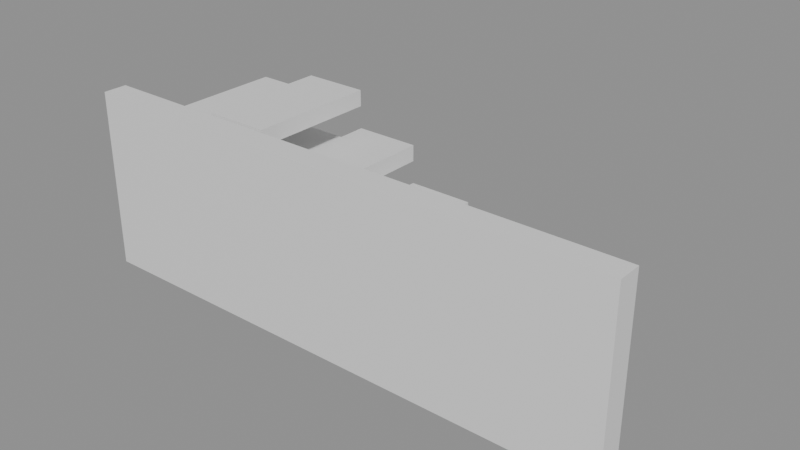 # Source: building_lego.blend  (saved by Blender 5.0.119; exported with 4.5.12 LTS)
import bpy
from mathutils import Matrix  # noqa: F401  (used for matrix-valued properties, if any)

bpy.ops.wm.read_factory_settings(use_empty=True)
scene = bpy.context.scene
scene.name = 'Scene'

# ---- collections
col_01_paredes_externas = bpy.data.collections.new('01_Paredes_Externas'); scene.collection.children.link(col_01_paredes_externas)
col_03_pisos_escadas = bpy.data.collections.new('03_Pisos_Escadas'); scene.collection.children.link(col_03_pisos_escadas)

# ---- materials (node trees are filled in below, after node groups)
mat_mat_parede_externa = bpy.data.materials.new('Mat_Parede_Externa')
mat_mat_pisos = bpy.data.materials.new('Mat_Pisos')

# ---- material node trees
mat_mat_parede_externa.use_nodes = True; mat_mat_parede_externa.node_tree.nodes.clear()
_N = mat_mat_parede_externa.node_tree.nodes; _L = mat_mat_parede_externa.node_tree.links
n0 = _N.new('ShaderNodeBsdfPrincipled'); n0.name = 'BSDF - Pré-fundamentado'; n0.location = (-200, 100)
n1 = _N.new('ShaderNodeOutputMaterial'); n1.name = 'Saída de material'; n1.location = (200, 100)
_L.new(n0.outputs[0], n1.inputs[0])
n1.is_active_output = True
mat_mat_pisos.use_nodes = True; mat_mat_pisos.node_tree.nodes.clear()
_N = mat_mat_pisos.node_tree.nodes; _L = mat_mat_pisos.node_tree.links
n0 = _N.new('ShaderNodeBsdfPrincipled'); n0.name = 'BSDF - Pré-fundamentado'; n0.location = (-200, 100)
n1 = _N.new('ShaderNodeOutputMaterial'); n1.name = 'Saída de material'; n1.location = (200, 100)
_L.new(n0.outputs[0], n1.inputs[0])
n1.is_active_output = True

# ---- meshes
me_bloco_dungeon_wall_4840_3343_z_22 = bpy.data.meshes.new('Bloco_dungeon_wall_4840_3343_z-22')
me_bloco_dungeon_wall_4840_3343_z_22.from_pydata([(-0.5, -0.175, -1.32), (0.5, -0.175, -1.32), (0.5, 0.175, -1.32), (-0.5, 0.175, -1.32), (-0.5, -0.175, 1.32), (0.5, -0.175, 1.32), (0.5, 0.175, 1.32), (-0.5, 0.175, 1.32)], [], [(0, 1, 2, 3), (4, 7, 6, 5), (0, 4, 5, 1), (2, 6, 7, 3), (0, 3, 7, 4), (1, 5, 6, 2)])
me_bloco_dungeon_wall_4840_3343_z_22.materials.append(mat_mat_parede_externa)
me_bloco_dungeon_wall_4840_3343_z_22.update()
me_bloco_dungeon_wall_4841_3343_z_22 = bpy.data.meshes.new('Bloco_dungeon_wall_4841_3343_z-22')
me_bloco_dungeon_wall_4841_3343_z_22.from_pydata([(-0.5, -0.175, -1.32), (0.5, -0.175, -1.32), (0.5, 0.175, -1.32), (-0.5, 0.175, -1.32), (-0.5, -0.175, 1.32), (0.5, -0.175, 1.32), (0.5, 0.175, 1.32), (-0.5, 0.175, 1.32)], [], [(0, 1, 2, 3), (4, 7, 6, 5), (0, 4, 5, 1), (2, 6, 7, 3), (0, 3, 7, 4), (1, 5, 6, 2)])
me_bloco_dungeon_wall_4841_3343_z_22.materials.append(mat_mat_parede_externa)
me_bloco_dungeon_wall_4841_3343_z_22.update()
me_bloco_dungeon_wall_4842_3343_z_22 = bpy.data.meshes.new('Bloco_dungeon_wall_4842_3343_z-22')
me_bloco_dungeon_wall_4842_3343_z_22.from_pydata([(-0.5, -0.175, -1.32), (0.5, -0.175, -1.32), (0.5, 0.175, -1.32), (-0.5, 0.175, -1.32), (-0.5, -0.175, 1.32), (0.5, -0.175, 1.32), (0.5, 0.175, 1.32), (-0.5, 0.175, 1.32)], [], [(0, 1, 2, 3), (4, 7, 6, 5), (0, 4, 5, 1), (2, 6, 7, 3), (0, 3, 7, 4), (1, 5, 6, 2)])
me_bloco_dungeon_wall_4842_3343_z_22.materials.append(mat_mat_parede_externa)
me_bloco_dungeon_wall_4842_3343_z_22.update()
me_bloco_dungeon_wall_4843_3343_z_22 = bpy.data.meshes.new('Bloco_dungeon_wall_4843_3343_z-22')
me_bloco_dungeon_wall_4843_3343_z_22.from_pydata([(-0.5, -0.175, -1.32), (0.5, -0.175, -1.32), (0.5, 0.175, -1.32), (-0.5, 0.175, -1.32), (-0.5, -0.175, 1.32), (0.5, -0.175, 1.32), (0.5, 0.175, 1.32), (-0.5, 0.175, 1.32)], [], [(0, 1, 2, 3), (4, 7, 6, 5), (0, 4, 5, 1), (2, 6, 7, 3), (0, 3, 7, 4), (1, 5, 6, 2)])
me_bloco_dungeon_wall_4843_3343_z_22.materials.append(mat_mat_parede_externa)
me_bloco_dungeon_wall_4843_3343_z_22.update()
me_bloco_dungeon_wall_4844_3343_z_22 = bpy.data.meshes.new('Bloco_dungeon_wall_4844_3343_z-22')
me_bloco_dungeon_wall_4844_3343_z_22.from_pydata([(-0.5, -0.175, -1.32), (0.5, -0.175, -1.32), (0.5, 0.175, -1.32), (-0.5, 0.175, -1.32), (-0.5, -0.175, 1.32), (0.5, -0.175, 1.32), (0.5, 0.175, 1.32), (-0.5, 0.175, 1.32)], [], [(0, 1, 2, 3), (4, 7, 6, 5), (0, 4, 5, 1), (2, 6, 7, 3), (0, 3, 7, 4), (1, 5, 6, 2)])
me_bloco_dungeon_wall_4844_3343_z_22.materials.append(mat_mat_parede_externa)
me_bloco_dungeon_wall_4844_3343_z_22.update()
me_bloco_dungeon_wall_4845_3343_z_22 = bpy.data.meshes.new('Bloco_dungeon_wall_4845_3343_z-22')
me_bloco_dungeon_wall_4845_3343_z_22.from_pydata([(-0.5, -0.175, -1.32), (0.5, -0.175, -1.32), (0.5, 0.175, -1.32), (-0.5, 0.175, -1.32), (-0.5, -0.175, 1.32), (0.5, -0.175, 1.32), (0.5, 0.175, 1.32), (-0.5, 0.175, 1.32)], [], [(0, 1, 2, 3), (4, 7, 6, 5), (0, 4, 5, 1), (2, 6, 7, 3), (0, 3, 7, 4), (1, 5, 6, 2)])
me_bloco_dungeon_wall_4845_3343_z_22.materials.append(mat_mat_parede_externa)
me_bloco_dungeon_wall_4845_3343_z_22.update()
me_bloco_dungeon_wall_4846_3343_z_22 = bpy.data.meshes.new('Bloco_dungeon_wall_4846_3343_z-22')
me_bloco_dungeon_wall_4846_3343_z_22.from_pydata([(-0.5, -0.175, -1.32), (0.5, -0.175, -1.32), (0.5, 0.175, -1.32), (-0.5, 0.175, -1.32), (-0.5, -0.175, 1.32), (0.5, -0.175, 1.32), (0.5, 0.175, 1.32), (-0.5, 0.175, 1.32)], [], [(0, 1, 2, 3), (4, 7, 6, 5), (0, 4, 5, 1), (2, 6, 7, 3), (0, 3, 7, 4), (1, 5, 6, 2)])
me_bloco_dungeon_wall_4846_3343_z_22.materials.append(mat_mat_parede_externa)
me_bloco_dungeon_wall_4846_3343_z_22.update()
me_bloco_dungeon_wall_4847_3343_z_22 = bpy.data.meshes.new('Bloco_dungeon_wall_4847_3343_z-22')
me_bloco_dungeon_wall_4847_3343_z_22.from_pydata([(-0.5, -0.175, -1.32), (0.5, -0.175, -1.32), (0.5, 0.175, -1.32), (-0.5, 0.175, -1.32), (-0.5, -0.175, 1.32), (0.5, -0.175, 1.32), (0.5, 0.175, 1.32), (-0.5, 0.175, 1.32)], [], [(0, 1, 2, 3), (4, 7, 6, 5), (0, 4, 5, 1), (2, 6, 7, 3), (0, 3, 7, 4), (1, 5, 6, 2)])
me_bloco_dungeon_wall_4847_3343_z_22.materials.append(mat_mat_parede_externa)
me_bloco_dungeon_wall_4847_3343_z_22.update()
me_piso_stone_4840_3344_z_5 = bpy.data.meshes.new('Piso_stone_4840_3344_z-5')
me_piso_stone_4840_3344_z_5.from_pydata([(-0.5, -0.5, -0.05), (0.5, -0.5, -0.05), (0.5, 0.5, -0.05), (-0.5, 0.5, -0.05), (-0.5, -0.5, 0.05), (0.5, -0.5, 0.05), (0.5, 0.5, 0.05), (-0.5, 0.5, 0.05)], [], [(0, 1, 2, 3), (4, 7, 6, 5), (0, 4, 5, 1), (2, 6, 7, 3), (0, 3, 7, 4), (1, 5, 6, 2)])
me_piso_stone_4840_3344_z_5.materials.append(mat_mat_pisos)
me_piso_stone_4840_3344_z_5.update()
me_piso_stone_4840_3344_z_10 = bpy.data.meshes.new('Piso_stone_4840_3344_z-10')
me_piso_stone_4840_3344_z_10.from_pydata([(-0.5, -0.5, -0.05), (0.5, -0.5, -0.05), (0.5, 0.5, -0.05), (-0.5, 0.5, -0.05), (-0.5, -0.5, 0.05), (0.5, -0.5, 0.05), (0.5, 0.5, 0.05), (-0.5, 0.5, 0.05)], [], [(0, 1, 2, 3), (4, 7, 6, 5), (0, 4, 5, 1), (2, 6, 7, 3), (0, 3, 7, 4), (1, 5, 6, 2)])
me_piso_stone_4840_3344_z_10.materials.append(mat_mat_pisos)
me_piso_stone_4840_3344_z_10.update()
me_piso_stone_4840_3344_z_15 = bpy.data.meshes.new('Piso_stone_4840_3344_z-15')
me_piso_stone_4840_3344_z_15.from_pydata([(-0.5, -0.5, -0.05), (0.5, -0.5, -0.05), (0.5, 0.5, -0.05), (-0.5, 0.5, -0.05), (-0.5, -0.5, 0.05), (0.5, -0.5, 0.05), (0.5, 0.5, 0.05), (-0.5, 0.5, 0.05)], [], [(0, 1, 2, 3), (4, 7, 6, 5), (0, 4, 5, 1), (2, 6, 7, 3), (0, 3, 7, 4), (1, 5, 6, 2)])
me_piso_stone_4840_3344_z_15.materials.append(mat_mat_pisos)
me_piso_stone_4840_3344_z_15.update()
me_piso_stone_4840_3344_z_20 = bpy.data.meshes.new('Piso_stone_4840_3344_z-20')
me_piso_stone_4840_3344_z_20.from_pydata([(-0.5, -0.5, -0.05), (0.5, -0.5, -0.05), (0.5, 0.5, -0.05), (-0.5, 0.5, -0.05), (-0.5, -0.5, 0.05), (0.5, -0.5, 0.05), (0.5, 0.5, 0.05), (-0.5, 0.5, 0.05)], [], [(0, 1, 2, 3), (4, 7, 6, 5), (0, 4, 5, 1), (2, 6, 7, 3), (0, 3, 7, 4), (1, 5, 6, 2)])
me_piso_stone_4840_3344_z_20.materials.append(mat_mat_pisos)
me_piso_stone_4840_3344_z_20.update()
me_piso_stone_4841_3344_z_10 = bpy.data.meshes.new('Piso_stone_4841_3344_z-10')
me_piso_stone_4841_3344_z_10.from_pydata([(-0.5, -0.5, -0.05), (0.5, -0.5, -0.05), (0.5, 0.5, -0.05), (-0.5, 0.5, -0.05), (-0.5, -0.5, 0.05), (0.5, -0.5, 0.05), (0.5, 0.5, 0.05), (-0.5, 0.5, 0.05)], [], [(0, 1, 2, 3), (4, 7, 6, 5), (0, 4, 5, 1), (2, 6, 7, 3), (0, 3, 7, 4), (1, 5, 6, 2)])
me_piso_stone_4841_3344_z_10.materials.append(mat_mat_pisos)
me_piso_stone_4841_3344_z_10.update()
me_piso_stone_4841_3344_z_15 = bpy.data.meshes.new('Piso_stone_4841_3344_z-15')
me_piso_stone_4841_3344_z_15.from_pydata([(-0.5, -0.5, -0.05), (0.5, -0.5, -0.05), (0.5, 0.5, -0.05), (-0.5, 0.5, -0.05), (-0.5, -0.5, 0.05), (0.5, -0.5, 0.05), (0.5, 0.5, 0.05), (-0.5, 0.5, 0.05)], [], [(0, 1, 2, 3), (4, 7, 6, 5), (0, 4, 5, 1), (2, 6, 7, 3), (0, 3, 7, 4), (1, 5, 6, 2)])
me_piso_stone_4841_3344_z_15.materials.append(mat_mat_pisos)
me_piso_stone_4841_3344_z_15.update()
me_piso_stone_4841_3344_z_20 = bpy.data.meshes.new('Piso_stone_4841_3344_z-20')
me_piso_stone_4841_3344_z_20.from_pydata([(-0.5, -0.5, -0.05), (0.5, -0.5, -0.05), (0.5, 0.5, -0.05), (-0.5, 0.5, -0.05), (-0.5, -0.5, 0.05), (0.5, -0.5, 0.05), (0.5, 0.5, 0.05), (-0.5, 0.5, 0.05)], [], [(0, 1, 2, 3), (4, 7, 6, 5), (0, 4, 5, 1), (2, 6, 7, 3), (0, 3, 7, 4), (1, 5, 6, 2)])
me_piso_stone_4841_3344_z_20.materials.append(mat_mat_pisos)
me_piso_stone_4841_3344_z_20.update()
me_piso_stone_4842_3344_z_15 = bpy.data.meshes.new('Piso_stone_4842_3344_z-15')
me_piso_stone_4842_3344_z_15.from_pydata([(-0.5, -0.5, -0.05), (0.5, -0.5, -0.05), (0.5, 0.5, -0.05), (-0.5, 0.5, -0.05), (-0.5, -0.5, 0.05), (0.5, -0.5, 0.05), (0.5, 0.5, 0.05), (-0.5, 0.5, 0.05)], [], [(0, 1, 2, 3), (4, 7, 6, 5), (0, 4, 5, 1), (2, 6, 7, 3), (0, 3, 7, 4), (1, 5, 6, 2)])
me_piso_stone_4842_3344_z_15.materials.append(mat_mat_pisos)
me_piso_stone_4842_3344_z_15.update()
me_piso_stone_4842_3344_z_20 = bpy.data.meshes.new('Piso_stone_4842_3344_z-20')
me_piso_stone_4842_3344_z_20.from_pydata([(-0.5, -0.5, -0.05), (0.5, -0.5, -0.05), (0.5, 0.5, -0.05), (-0.5, 0.5, -0.05), (-0.5, -0.5, 0.05), (0.5, -0.5, 0.05), (0.5, 0.5, 0.05), (-0.5, 0.5, 0.05)], [], [(0, 1, 2, 3), (4, 7, 6, 5), (0, 4, 5, 1), (2, 6, 7, 3), (0, 3, 7, 4), (1, 5, 6, 2)])
me_piso_stone_4842_3344_z_20.materials.append(mat_mat_pisos)
me_piso_stone_4842_3344_z_20.update()
me_piso_stone_4843_3344_z_20 = bpy.data.meshes.new('Piso_stone_4843_3344_z-20')
me_piso_stone_4843_3344_z_20.from_pydata([(-0.5, -0.5, -0.05), (0.5, -0.5, -0.05), (0.5, 0.5, -0.05), (-0.5, 0.5, -0.05), (-0.5, -0.5, 0.05), (0.5, -0.5, 0.05), (0.5, 0.5, 0.05), (-0.5, 0.5, 0.05)], [], [(0, 1, 2, 3), (4, 7, 6, 5), (0, 4, 5, 1), (2, 6, 7, 3), (0, 3, 7, 4), (1, 5, 6, 2)])
me_piso_stone_4843_3344_z_20.materials.append(mat_mat_pisos)
me_piso_stone_4843_3344_z_20.update()
me_piso_stone_4840_3345_z_5 = bpy.data.meshes.new('Piso_stone_4840_3345_z-5')
me_piso_stone_4840_3345_z_5.from_pydata([(-0.5, -0.5, -0.05), (0.5, -0.5, -0.05), (0.5, 0.5, -0.05), (-0.5, 0.5, -0.05), (-0.5, -0.5, 0.05), (0.5, -0.5, 0.05), (0.5, 0.5, 0.05), (-0.5, 0.5, 0.05)], [], [(0, 1, 2, 3), (4, 7, 6, 5), (0, 4, 5, 1), (2, 6, 7, 3), (0, 3, 7, 4), (1, 5, 6, 2)])
me_piso_stone_4840_3345_z_5.materials.append(mat_mat_pisos)
me_piso_stone_4840_3345_z_5.update()
me_piso_stone_4840_3345_z_10 = bpy.data.meshes.new('Piso_stone_4840_3345_z-10')
me_piso_stone_4840_3345_z_10.from_pydata([(-0.5, -0.5, -0.05), (0.5, -0.5, -0.05), (0.5, 0.5, -0.05), (-0.5, 0.5, -0.05), (-0.5, -0.5, 0.05), (0.5, -0.5, 0.05), (0.5, 0.5, 0.05), (-0.5, 0.5, 0.05)], [], [(0, 1, 2, 3), (4, 7, 6, 5), (0, 4, 5, 1), (2, 6, 7, 3), (0, 3, 7, 4), (1, 5, 6, 2)])
me_piso_stone_4840_3345_z_10.materials.append(mat_mat_pisos)
me_piso_stone_4840_3345_z_10.update()
me_piso_stone_4840_3345_z_15 = bpy.data.meshes.new('Piso_stone_4840_3345_z-15')
me_piso_stone_4840_3345_z_15.from_pydata([(-0.5, -0.5, -0.05), (0.5, -0.5, -0.05), (0.5, 0.5, -0.05), (-0.5, 0.5, -0.05), (-0.5, -0.5, 0.05), (0.5, -0.5, 0.05), (0.5, 0.5, 0.05), (-0.5, 0.5, 0.05)], [], [(0, 1, 2, 3), (4, 7, 6, 5), (0, 4, 5, 1), (2, 6, 7, 3), (0, 3, 7, 4), (1, 5, 6, 2)])
me_piso_stone_4840_3345_z_15.materials.append(mat_mat_pisos)
me_piso_stone_4840_3345_z_15.update()
me_piso_stone_4840_3345_z_20 = bpy.data.meshes.new('Piso_stone_4840_3345_z-20')
me_piso_stone_4840_3345_z_20.from_pydata([(-0.5, -0.5, -0.05), (0.5, -0.5, -0.05), (0.5, 0.5, -0.05), (-0.5, 0.5, -0.05), (-0.5, -0.5, 0.05), (0.5, -0.5, 0.05), (0.5, 0.5, 0.05), (-0.5, 0.5, 0.05)], [], [(0, 1, 2, 3), (4, 7, 6, 5), (0, 4, 5, 1), (2, 6, 7, 3), (0, 3, 7, 4), (1, 5, 6, 2)])
me_piso_stone_4840_3345_z_20.materials.append(mat_mat_pisos)
me_piso_stone_4840_3345_z_20.update()
me_piso_stone_4841_3345_z_10 = bpy.data.meshes.new('Piso_stone_4841_3345_z-10')
me_piso_stone_4841_3345_z_10.from_pydata([(-0.5, -0.5, -0.05), (0.5, -0.5, -0.05), (0.5, 0.5, -0.05), (-0.5, 0.5, -0.05), (-0.5, -0.5, 0.05), (0.5, -0.5, 0.05), (0.5, 0.5, 0.05), (-0.5, 0.5, 0.05)], [], [(0, 1, 2, 3), (4, 7, 6, 5), (0, 4, 5, 1), (2, 6, 7, 3), (0, 3, 7, 4), (1, 5, 6, 2)])
me_piso_stone_4841_3345_z_10.materials.append(mat_mat_pisos)
me_piso_stone_4841_3345_z_10.update()
me_piso_stone_4841_3345_z_15 = bpy.data.meshes.new('Piso_stone_4841_3345_z-15')
me_piso_stone_4841_3345_z_15.from_pydata([(-0.5, -0.5, -0.05), (0.5, -0.5, -0.05), (0.5, 0.5, -0.05), (-0.5, 0.5, -0.05), (-0.5, -0.5, 0.05), (0.5, -0.5, 0.05), (0.5, 0.5, 0.05), (-0.5, 0.5, 0.05)], [], [(0, 1, 2, 3), (4, 7, 6, 5), (0, 4, 5, 1), (2, 6, 7, 3), (0, 3, 7, 4), (1, 5, 6, 2)])
me_piso_stone_4841_3345_z_15.materials.append(mat_mat_pisos)
me_piso_stone_4841_3345_z_15.update()
me_piso_stone_4841_3345_z_20 = bpy.data.meshes.new('Piso_stone_4841_3345_z-20')
me_piso_stone_4841_3345_z_20.from_pydata([(-0.5, -0.5, -0.05), (0.5, -0.5, -0.05), (0.5, 0.5, -0.05), (-0.5, 0.5, -0.05), (-0.5, -0.5, 0.05), (0.5, -0.5, 0.05), (0.5, 0.5, 0.05), (-0.5, 0.5, 0.05)], [], [(0, 1, 2, 3), (4, 7, 6, 5), (0, 4, 5, 1), (2, 6, 7, 3), (0, 3, 7, 4), (1, 5, 6, 2)])
me_piso_stone_4841_3345_z_20.materials.append(mat_mat_pisos)
me_piso_stone_4841_3345_z_20.update()
me_piso_stone_4842_3345_z_15 = bpy.data.meshes.new('Piso_stone_4842_3345_z-15')
me_piso_stone_4842_3345_z_15.from_pydata([(-0.5, -0.5, -0.05), (0.5, -0.5, -0.05), (0.5, 0.5, -0.05), (-0.5, 0.5, -0.05), (-0.5, -0.5, 0.05), (0.5, -0.5, 0.05), (0.5, 0.5, 0.05), (-0.5, 0.5, 0.05)], [], [(0, 1, 2, 3), (4, 7, 6, 5), (0, 4, 5, 1), (2, 6, 7, 3), (0, 3, 7, 4), (1, 5, 6, 2)])
me_piso_stone_4842_3345_z_15.materials.append(mat_mat_pisos)
me_piso_stone_4842_3345_z_15.update()
me_piso_stone_4842_3345_z_20 = bpy.data.meshes.new('Piso_stone_4842_3345_z-20')
me_piso_stone_4842_3345_z_20.from_pydata([(-0.5, -0.5, -0.05), (0.5, -0.5, -0.05), (0.5, 0.5, -0.05), (-0.5, 0.5, -0.05), (-0.5, -0.5, 0.05), (0.5, -0.5, 0.05), (0.5, 0.5, 0.05), (-0.5, 0.5, 0.05)], [], [(0, 1, 2, 3), (4, 7, 6, 5), (0, 4, 5, 1), (2, 6, 7, 3), (0, 3, 7, 4), (1, 5, 6, 2)])
me_piso_stone_4842_3345_z_20.materials.append(mat_mat_pisos)
me_piso_stone_4842_3345_z_20.update()
me_piso_stone_4843_3345_z_20 = bpy.data.meshes.new('Piso_stone_4843_3345_z-20')
me_piso_stone_4843_3345_z_20.from_pydata([(-0.5, -0.5, -0.05), (0.5, -0.5, -0.05), (0.5, 0.5, -0.05), (-0.5, 0.5, -0.05), (-0.5, -0.5, 0.05), (0.5, -0.5, 0.05), (0.5, 0.5, 0.05), (-0.5, 0.5, 0.05)], [], [(0, 1, 2, 3), (4, 7, 6, 5), (0, 4, 5, 1), (2, 6, 7, 3), (0, 3, 7, 4), (1, 5, 6, 2)])
me_piso_stone_4843_3345_z_20.materials.append(mat_mat_pisos)
me_piso_stone_4843_3345_z_20.update()
me_degrau_4841_3344_z_5 = bpy.data.meshes.new('Degrau_4841_3344_z-5')
me_degrau_4841_3344_z_5.from_pydata([(-0.5, -0.5, -0.125), (0.5, -0.5, -0.125), (0.5, 0.5, -0.125), (-0.5, 0.5, -0.125), (-0.5, -0.5, 0.125), (0.5, -0.5, 0.125), (0.5, 0.5, 0.125), (-0.5, 0.5, 0.125)], [], [(0, 1, 2, 3), (4, 7, 6, 5), (0, 4, 5, 1), (2, 6, 7, 3), (0, 3, 7, 4), (1, 5, 6, 2)])
me_degrau_4841_3344_z_5.materials.append(mat_mat_pisos)
me_degrau_4841_3344_z_5.update()
me_degrau_4842_3344_z_10 = bpy.data.meshes.new('Degrau_4842_3344_z-10')
me_degrau_4842_3344_z_10.from_pydata([(-0.5, -0.5, -0.125), (0.5, -0.5, -0.125), (0.5, 0.5, -0.125), (-0.5, 0.5, -0.125), (-0.5, -0.5, 0.125), (0.5, -0.5, 0.125), (0.5, 0.5, 0.125), (-0.5, 0.5, 0.125)], [], [(0, 1, 2, 3), (4, 7, 6, 5), (0, 4, 5, 1), (2, 6, 7, 3), (0, 3, 7, 4), (1, 5, 6, 2)])
me_degrau_4842_3344_z_10.materials.append(mat_mat_pisos)
me_degrau_4842_3344_z_10.update()
me_degrau_4843_3344_z_15 = bpy.data.meshes.new('Degrau_4843_3344_z-15')
me_degrau_4843_3344_z_15.from_pydata([(-0.5, -0.5, -0.125), (0.5, -0.5, -0.125), (0.5, 0.5, -0.125), (-0.5, 0.5, -0.125), (-0.5, -0.5, 0.125), (0.5, -0.5, 0.125), (0.5, 0.5, 0.125), (-0.5, 0.5, 0.125)], [], [(0, 1, 2, 3), (4, 7, 6, 5), (0, 4, 5, 1), (2, 6, 7, 3), (0, 3, 7, 4), (1, 5, 6, 2)])
me_degrau_4843_3344_z_15.materials.append(mat_mat_pisos)
me_degrau_4843_3344_z_15.update()
me_degrau_4844_3344_z_20 = bpy.data.meshes.new('Degrau_4844_3344_z-20')
me_degrau_4844_3344_z_20.from_pydata([(-0.5, -0.5, -0.125), (0.5, -0.5, -0.125), (0.5, 0.5, -0.125), (-0.5, 0.5, -0.125), (-0.5, -0.5, 0.125), (0.5, -0.5, 0.125), (0.5, 0.5, 0.125), (-0.5, 0.5, 0.125)], [], [(0, 1, 2, 3), (4, 7, 6, 5), (0, 4, 5, 1), (2, 6, 7, 3), (0, 3, 7, 4), (1, 5, 6, 2)])
me_degrau_4844_3344_z_20.materials.append(mat_mat_pisos)
me_degrau_4844_3344_z_20.update()
me_degrau_4841_3345_z_5 = bpy.data.meshes.new('Degrau_4841_3345_z-5')
me_degrau_4841_3345_z_5.from_pydata([(-0.5, -0.5, -0.125), (0.5, -0.5, -0.125), (0.5, 0.5, -0.125), (-0.5, 0.5, -0.125), (-0.5, -0.5, 0.125), (0.5, -0.5, 0.125), (0.5, 0.5, 0.125), (-0.5, 0.5, 0.125)], [], [(0, 1, 2, 3), (4, 7, 6, 5), (0, 4, 5, 1), (2, 6, 7, 3), (0, 3, 7, 4), (1, 5, 6, 2)])
me_degrau_4841_3345_z_5.materials.append(mat_mat_pisos)
me_degrau_4841_3345_z_5.update()
me_degrau_4842_3345_z_10 = bpy.data.meshes.new('Degrau_4842_3345_z-10')
me_degrau_4842_3345_z_10.from_pydata([(-0.5, -0.5, -0.125), (0.5, -0.5, -0.125), (0.5, 0.5, -0.125), (-0.5, 0.5, -0.125), (-0.5, -0.5, 0.125), (0.5, -0.5, 0.125), (0.5, 0.5, 0.125), (-0.5, 0.5, 0.125)], [], [(0, 1, 2, 3), (4, 7, 6, 5), (0, 4, 5, 1), (2, 6, 7, 3), (0, 3, 7, 4), (1, 5, 6, 2)])
me_degrau_4842_3345_z_10.materials.append(mat_mat_pisos)
me_degrau_4842_3345_z_10.update()
me_degrau_4843_3345_z_15 = bpy.data.meshes.new('Degrau_4843_3345_z-15')
me_degrau_4843_3345_z_15.from_pydata([(-0.5, -0.5, -0.125), (0.5, -0.5, -0.125), (0.5, 0.5, -0.125), (-0.5, 0.5, -0.125), (-0.5, -0.5, 0.125), (0.5, -0.5, 0.125), (0.5, 0.5, 0.125), (-0.5, 0.5, 0.125)], [], [(0, 1, 2, 3), (4, 7, 6, 5), (0, 4, 5, 1), (2, 6, 7, 3), (0, 3, 7, 4), (1, 5, 6, 2)])
me_degrau_4843_3345_z_15.materials.append(mat_mat_pisos)
me_degrau_4843_3345_z_15.update()
me_degrau_4844_3345_z_20 = bpy.data.meshes.new('Degrau_4844_3345_z-20')
me_degrau_4844_3345_z_20.from_pydata([(-0.5, -0.5, -0.125), (0.5, -0.5, -0.125), (0.5, 0.5, -0.125), (-0.5, 0.5, -0.125), (-0.5, -0.5, 0.125), (0.5, -0.5, 0.125), (0.5, 0.5, 0.125), (-0.5, 0.5, 0.125)], [], [(0, 1, 2, 3), (4, 7, 6, 5), (0, 4, 5, 1), (2, 6, 7, 3), (0, 3, 7, 4), (1, 5, 6, 2)])
me_degrau_4844_3345_z_20.materials.append(mat_mat_pisos)
me_degrau_4844_3345_z_20.update()

# ---- objects
ob_parede_externa_norte_y3343_x4840_4847 = bpy.data.objects.new('Parede_Externa_Norte_Y3343_X4840_4847', None)
ob_bloco_dungeon_wall_4840_3343_z_22 = bpy.data.objects.new('Bloco_dungeon_wall_4840_3343_z-22', me_bloco_dungeon_wall_4840_3343_z_22)
ob_bloco_dungeon_wall_4841_3343_z_22 = bpy.data.objects.new('Bloco_dungeon_wall_4841_3343_z-22', me_bloco_dungeon_wall_4841_3343_z_22)
ob_bloco_dungeon_wall_4842_3343_z_22 = bpy.data.objects.new('Bloco_dungeon_wall_4842_3343_z-22', me_bloco_dungeon_wall_4842_3343_z_22)
ob_bloco_dungeon_wall_4843_3343_z_22 = bpy.data.objects.new('Bloco_dungeon_wall_4843_3343_z-22', me_bloco_dungeon_wall_4843_3343_z_22)
ob_bloco_dungeon_wall_4844_3343_z_22 = bpy.data.objects.new('Bloco_dungeon_wall_4844_3343_z-22', me_bloco_dungeon_wall_4844_3343_z_22)
ob_bloco_dungeon_wall_4845_3343_z_22 = bpy.data.objects.new('Bloco_dungeon_wall_4845_3343_z-22', me_bloco_dungeon_wall_4845_3343_z_22)
ob_bloco_dungeon_wall_4846_3343_z_22 = bpy.data.objects.new('Bloco_dungeon_wall_4846_3343_z-22', me_bloco_dungeon_wall_4846_3343_z_22)
ob_bloco_dungeon_wall_4847_3343_z_22 = bpy.data.objects.new('Bloco_dungeon_wall_4847_3343_z-22', me_bloco_dungeon_wall_4847_3343_z_22)
ob_pisos_lajes = bpy.data.objects.new('Pisos_Lajes', None)
ob_piso_stone_4840_3344_z_5 = bpy.data.objects.new('Piso_stone_4840_3344_z-5', me_piso_stone_4840_3344_z_5)
ob_piso_stone_4840_3344_z_10 = bpy.data.objects.new('Piso_stone_4840_3344_z-10', me_piso_stone_4840_3344_z_10)
ob_piso_stone_4840_3344_z_15 = bpy.data.objects.new('Piso_stone_4840_3344_z-15', me_piso_stone_4840_3344_z_15)
ob_piso_stone_4840_3344_z_20 = bpy.data.objects.new('Piso_stone_4840_3344_z-20', me_piso_stone_4840_3344_z_20)
ob_piso_stone_4841_3344_z_10 = bpy.data.objects.new('Piso_stone_4841_3344_z-10', me_piso_stone_4841_3344_z_10)
ob_piso_stone_4841_3344_z_15 = bpy.data.objects.new('Piso_stone_4841_3344_z-15', me_piso_stone_4841_3344_z_15)
ob_piso_stone_4841_3344_z_20 = bpy.data.objects.new('Piso_stone_4841_3344_z-20', me_piso_stone_4841_3344_z_20)
ob_piso_stone_4842_3344_z_15 = bpy.data.objects.new('Piso_stone_4842_3344_z-15', me_piso_stone_4842_3344_z_15)
ob_piso_stone_4842_3344_z_20 = bpy.data.objects.new('Piso_stone_4842_3344_z-20', me_piso_stone_4842_3344_z_20)
ob_piso_stone_4843_3344_z_20 = bpy.data.objects.new('Piso_stone_4843_3344_z-20', me_piso_stone_4843_3344_z_20)
ob_piso_stone_4840_3345_z_5 = bpy.data.objects.new('Piso_stone_4840_3345_z-5', me_piso_stone_4840_3345_z_5)
ob_piso_stone_4840_3345_z_10 = bpy.data.objects.new('Piso_stone_4840_3345_z-10', me_piso_stone_4840_3345_z_10)
ob_piso_stone_4840_3345_z_15 = bpy.data.objects.new('Piso_stone_4840_3345_z-15', me_piso_stone_4840_3345_z_15)
ob_piso_stone_4840_3345_z_20 = bpy.data.objects.new('Piso_stone_4840_3345_z-20', me_piso_stone_4840_3345_z_20)
ob_piso_stone_4841_3345_z_10 = bpy.data.objects.new('Piso_stone_4841_3345_z-10', me_piso_stone_4841_3345_z_10)
ob_piso_stone_4841_3345_z_15 = bpy.data.objects.new('Piso_stone_4841_3345_z-15', me_piso_stone_4841_3345_z_15)
ob_piso_stone_4841_3345_z_20 = bpy.data.objects.new('Piso_stone_4841_3345_z-20', me_piso_stone_4841_3345_z_20)
ob_piso_stone_4842_3345_z_15 = bpy.data.objects.new('Piso_stone_4842_3345_z-15', me_piso_stone_4842_3345_z_15)
ob_piso_stone_4842_3345_z_20 = bpy.data.objects.new('Piso_stone_4842_3345_z-20', me_piso_stone_4842_3345_z_20)
ob_piso_stone_4843_3345_z_20 = bpy.data.objects.new('Piso_stone_4843_3345_z-20', me_piso_stone_4843_3345_z_20)
ob_escadas_corrim_os = bpy.data.objects.new('Escadas_Corrimãos', None)
ob_degrau_4841_3344_z_5 = bpy.data.objects.new('Degrau_4841_3344_z-5', me_degrau_4841_3344_z_5)
ob_degrau_4842_3344_z_10 = bpy.data.objects.new('Degrau_4842_3344_z-10', me_degrau_4842_3344_z_10)
ob_degrau_4843_3344_z_15 = bpy.data.objects.new('Degrau_4843_3344_z-15', me_degrau_4843_3344_z_15)
ob_degrau_4844_3344_z_20 = bpy.data.objects.new('Degrau_4844_3344_z-20', me_degrau_4844_3344_z_20)
ob_degrau_4841_3345_z_5 = bpy.data.objects.new('Degrau_4841_3345_z-5', me_degrau_4841_3345_z_5)
ob_degrau_4842_3345_z_10 = bpy.data.objects.new('Degrau_4842_3345_z-10', me_degrau_4842_3345_z_10)
ob_degrau_4843_3345_z_15 = bpy.data.objects.new('Degrau_4843_3345_z-15', me_degrau_4843_3345_z_15)
ob_degrau_4844_3345_z_20 = bpy.data.objects.new('Degrau_4844_3345_z-20', me_degrau_4844_3345_z_20)

# ---- transforms, parenting, visibility, modifiers, constraints
ob_parede_externa_norte_y3343_x4840_4847.location = (0.0, -1.0, 0.0)
ob_parede_externa_norte_y3343_x4840_4847.empty_display_type = 'CUBE'
ob_bloco_dungeon_wall_4840_3343_z_22.parent = ob_parede_externa_norte_y3343_x4840_4847
ob_bloco_dungeon_wall_4840_3343_z_22.matrix_parent_inverse = Matrix(((1.0, -0.0, 0.0, -0.0), (-0.0, 1.0, -0.0, 1.0), (0.0, -0.0, 1.0, -0.0), (-0.0, 0.0, -0.0, 1.0)))
ob_bloco_dungeon_wall_4840_3343_z_22.location = (-3.5, -1.325, 1.32)
ob_bloco_dungeon_wall_4841_3343_z_22.parent = ob_parede_externa_norte_y3343_x4840_4847
ob_bloco_dungeon_wall_4841_3343_z_22.matrix_parent_inverse = Matrix(((1.0, -0.0, 0.0, -0.0), (-0.0, 1.0, -0.0, 1.0), (0.0, -0.0, 1.0, -0.0), (-0.0, 0.0, -0.0, 1.0)))
ob_bloco_dungeon_wall_4841_3343_z_22.location = (-2.5, -1.325, 1.32)
ob_bloco_dungeon_wall_4842_3343_z_22.parent = ob_parede_externa_norte_y3343_x4840_4847
ob_bloco_dungeon_wall_4842_3343_z_22.matrix_parent_inverse = Matrix(((1.0, -0.0, 0.0, -0.0), (-0.0, 1.0, -0.0, 1.0), (0.0, -0.0, 1.0, -0.0), (-0.0, 0.0, -0.0, 1.0)))
ob_bloco_dungeon_wall_4842_3343_z_22.location = (-1.5, -1.325, 1.32)
ob_bloco_dungeon_wall_4843_3343_z_22.parent = ob_parede_externa_norte_y3343_x4840_4847
ob_bloco_dungeon_wall_4843_3343_z_22.matrix_parent_inverse = Matrix(((1.0, -0.0, 0.0, -0.0), (-0.0, 1.0, -0.0, 1.0), (0.0, -0.0, 1.0, -0.0), (-0.0, 0.0, -0.0, 1.0)))
ob_bloco_dungeon_wall_4843_3343_z_22.location = (-0.5, -1.325, 1.32)
ob_bloco_dungeon_wall_4844_3343_z_22.parent = ob_parede_externa_norte_y3343_x4840_4847
ob_bloco_dungeon_wall_4844_3343_z_22.matrix_parent_inverse = Matrix(((1.0, -0.0, 0.0, -0.0), (-0.0, 1.0, -0.0, 1.0), (0.0, -0.0, 1.0, -0.0), (-0.0, 0.0, -0.0, 1.0)))
ob_bloco_dungeon_wall_4844_3343_z_22.location = (0.5, -1.325, 1.32)
ob_bloco_dungeon_wall_4845_3343_z_22.parent = ob_parede_externa_norte_y3343_x4840_4847
ob_bloco_dungeon_wall_4845_3343_z_22.matrix_parent_inverse = Matrix(((1.0, -0.0, 0.0, -0.0), (-0.0, 1.0, -0.0, 1.0), (0.0, -0.0, 1.0, -0.0), (-0.0, 0.0, -0.0, 1.0)))
ob_bloco_dungeon_wall_4845_3343_z_22.location = (1.5, -1.325, 1.32)
ob_bloco_dungeon_wall_4846_3343_z_22.parent = ob_parede_externa_norte_y3343_x4840_4847
ob_bloco_dungeon_wall_4846_3343_z_22.matrix_parent_inverse = Matrix(((1.0, -0.0, 0.0, -0.0), (-0.0, 1.0, -0.0, 1.0), (0.0, -0.0, 1.0, -0.0), (-0.0, 0.0, -0.0, 1.0)))
ob_bloco_dungeon_wall_4846_3343_z_22.location = (2.5, -1.325, 1.32)
ob_bloco_dungeon_wall_4847_3343_z_22.parent = ob_parede_externa_norte_y3343_x4840_4847
ob_bloco_dungeon_wall_4847_3343_z_22.matrix_parent_inverse = Matrix(((1.0, -0.0, 0.0, -0.0), (-0.0, 1.0, -0.0, 1.0), (0.0, -0.0, 1.0, -0.0), (-0.0, 0.0, -0.0, 1.0)))
ob_bloco_dungeon_wall_4847_3343_z_22.location = (3.5, -1.325, 1.32)
ob_pisos_lajes.location = (0.0, 0.0, 0.0)
ob_pisos_lajes.empty_display_type = 'CUBE'
ob_piso_stone_4840_3344_z_5.parent = ob_pisos_lajes
ob_piso_stone_4840_3344_z_5.location = (-3.5, 0.0, 1.99)
ob_piso_stone_4840_3344_z_10.parent = ob_pisos_lajes
ob_piso_stone_4840_3344_z_10.location = (-3.5, 0.0, 1.39)
ob_piso_stone_4840_3344_z_15.parent = ob_pisos_lajes
ob_piso_stone_4840_3344_z_15.location = (-3.5, 0.0, 0.79)
ob_piso_stone_4840_3344_z_20.parent = ob_pisos_lajes
ob_piso_stone_4840_3344_z_20.location = (-3.5, 0.0, 0.19)
ob_piso_stone_4841_3344_z_10.parent = ob_pisos_lajes
ob_piso_stone_4841_3344_z_10.location = (-2.5, 0.0, 1.39)
ob_piso_stone_4841_3344_z_15.parent = ob_pisos_lajes
ob_piso_stone_4841_3344_z_15.location = (-2.5, 0.0, 0.79)
ob_piso_stone_4841_3344_z_20.parent = ob_pisos_lajes
ob_piso_stone_4841_3344_z_20.location = (-2.5, 0.0, 0.19)
ob_piso_stone_4842_3344_z_15.parent = ob_pisos_lajes
ob_piso_stone_4842_3344_z_15.location = (-1.5, 0.0, 0.79)
ob_piso_stone_4842_3344_z_20.parent = ob_pisos_lajes
ob_piso_stone_4842_3344_z_20.location = (-1.5, 0.0, 0.19)
ob_piso_stone_4843_3344_z_20.parent = ob_pisos_lajes
ob_piso_stone_4843_3344_z_20.location = (-0.5, 0.0, 0.19)
ob_piso_stone_4840_3345_z_5.parent = ob_pisos_lajes
ob_piso_stone_4840_3345_z_5.location = (-3.5, 1.0, 1.99)
ob_piso_stone_4840_3345_z_10.parent = ob_pisos_lajes
ob_piso_stone_4840_3345_z_10.location = (-3.5, 1.0, 1.39)
ob_piso_stone_4840_3345_z_15.parent = ob_pisos_lajes
ob_piso_stone_4840_3345_z_15.location = (-3.5, 1.0, 0.79)
ob_piso_stone_4840_3345_z_20.parent = ob_pisos_lajes
ob_piso_stone_4840_3345_z_20.location = (-3.5, 1.0, 0.19)
ob_piso_stone_4841_3345_z_10.parent = ob_pisos_lajes
ob_piso_stone_4841_3345_z_10.location = (-2.5, 1.0, 1.39)
ob_piso_stone_4841_3345_z_15.parent = ob_pisos_lajes
ob_piso_stone_4841_3345_z_15.location = (-2.5, 1.0, 0.79)
ob_piso_stone_4841_3345_z_20.parent = ob_pisos_lajes
ob_piso_stone_4841_3345_z_20.location = (-2.5, 1.0, 0.19)
ob_piso_stone_4842_3345_z_15.parent = ob_pisos_lajes
ob_piso_stone_4842_3345_z_15.location = (-1.5, 1.0, 0.79)
ob_piso_stone_4842_3345_z_20.parent = ob_pisos_lajes
ob_piso_stone_4842_3345_z_20.location = (-1.5, 1.0, 0.19)
ob_piso_stone_4843_3345_z_20.parent = ob_pisos_lajes
ob_piso_stone_4843_3345_z_20.location = (-0.5, 1.0, 0.19)
ob_escadas_corrim_os.location = (0.0, 0.0, 0.0)
ob_escadas_corrim_os.empty_display_type = 'CUBE'
ob_degrau_4841_3344_z_5.parent = ob_escadas_corrim_os
ob_degrau_4841_3344_z_5.location = (-2.5, 0.0, 2.165)
ob_degrau_4842_3344_z_10.parent = ob_escadas_corrim_os
ob_degrau_4842_3344_z_10.location = (-1.5, 0.0, 1.565)
ob_degrau_4843_3344_z_15.parent = ob_escadas_corrim_os
ob_degrau_4843_3344_z_15.location = (-0.5, 0.0, 0.965)
ob_degrau_4844_3344_z_20.parent = ob_escadas_corrim_os
ob_degrau_4844_3344_z_20.location = (0.5, 0.0, 0.365)
ob_degrau_4841_3345_z_5.parent = ob_escadas_corrim_os
ob_degrau_4841_3345_z_5.location = (-2.5, 1.0, 2.165)
ob_degrau_4842_3345_z_10.parent = ob_escadas_corrim_os
ob_degrau_4842_3345_z_10.location = (-1.5, 1.0, 1.565)
ob_degrau_4843_3345_z_15.parent = ob_escadas_corrim_os
ob_degrau_4843_3345_z_15.location = (-0.5, 1.0, 0.965)
ob_degrau_4844_3345_z_20.parent = ob_escadas_corrim_os
ob_degrau_4844_3345_z_20.location = (0.5, 1.0, 0.365)

# ---- collection membership
col_01_paredes_externas.objects.link(ob_parede_externa_norte_y3343_x4840_4847)
col_01_paredes_externas.objects.link(ob_bloco_dungeon_wall_4840_3343_z_22)
col_01_paredes_externas.objects.link(ob_bloco_dungeon_wall_4841_3343_z_22)
col_01_paredes_externas.objects.link(ob_bloco_dungeon_wall_4842_3343_z_22)
col_01_paredes_externas.objects.link(ob_bloco_dungeon_wall_4843_3343_z_22)
col_01_paredes_externas.objects.link(ob_bloco_dungeon_wall_4844_3343_z_22)
col_01_paredes_externas.objects.link(ob_bloco_dungeon_wall_4845_3343_z_22)
col_01_paredes_externas.objects.link(ob_bloco_dungeon_wall_4846_3343_z_22)
col_01_paredes_externas.objects.link(ob_bloco_dungeon_wall_4847_3343_z_22)
col_03_pisos_escadas.objects.link(ob_pisos_lajes)
col_03_pisos_escadas.objects.link(ob_piso_stone_4840_3344_z_5)
col_03_pisos_escadas.objects.link(ob_piso_stone_4840_3344_z_10)
col_03_pisos_escadas.objects.link(ob_piso_stone_4840_3344_z_15)
col_03_pisos_escadas.objects.link(ob_piso_stone_4840_3344_z_20)
col_03_pisos_escadas.objects.link(ob_piso_stone_4841_3344_z_10)
col_03_pisos_escadas.objects.link(ob_piso_stone_4841_3344_z_15)
col_03_pisos_escadas.objects.link(ob_piso_stone_4841_3344_z_20)
col_03_pisos_escadas.objects.link(ob_piso_stone_4842_3344_z_15)
col_03_pisos_escadas.objects.link(ob_piso_stone_4842_3344_z_20)
col_03_pisos_escadas.objects.link(ob_piso_stone_4843_3344_z_20)
col_03_pisos_escadas.objects.link(ob_piso_stone_4840_3345_z_5)
col_03_pisos_escadas.objects.link(ob_piso_stone_4840_3345_z_10)
col_03_pisos_escadas.objects.link(ob_piso_stone_4840_3345_z_15)
col_03_pisos_escadas.objects.link(ob_piso_stone_4840_3345_z_20)
col_03_pisos_escadas.objects.link(ob_piso_stone_4841_3345_z_10)
col_03_pisos_escadas.objects.link(ob_piso_stone_4841_3345_z_15)
col_03_pisos_escadas.objects.link(ob_piso_stone_4841_3345_z_20)
col_03_pisos_escadas.objects.link(ob_piso_stone_4842_3345_z_15)
col_03_pisos_escadas.objects.link(ob_piso_stone_4842_3345_z_20)
col_03_pisos_escadas.objects.link(ob_piso_stone_4843_3345_z_20)
col_03_pisos_escadas.objects.link(ob_escadas_corrim_os)
col_03_pisos_escadas.objects.link(ob_degrau_4841_3344_z_5)
col_03_pisos_escadas.objects.link(ob_degrau_4842_3344_z_10)
col_03_pisos_escadas.objects.link(ob_degrau_4843_3344_z_15)
col_03_pisos_escadas.objects.link(ob_degrau_4844_3344_z_20)
col_03_pisos_escadas.objects.link(ob_degrau_4841_3345_z_5)
col_03_pisos_escadas.objects.link(ob_degrau_4842_3345_z_10)
col_03_pisos_escadas.objects.link(ob_degrau_4843_3345_z_15)
col_03_pisos_escadas.objects.link(ob_degrau_4844_3345_z_20)

# ---- scene / render settings (as saved in the file)
scene.frame_start = 1; scene.frame_end = 250; scene.frame_set(1)
scene.render.engine = 'BLENDER_EEVEE_NEXT'
scene.render.bake_bias = 0.0
scene.render.bake_samples = 0
scene.cycles.sampling_pattern = 'TABULATED_SOBOL'
scene.eevee.use_volume_custom_range = False
bpy.context.view_layer.update()

# ---- added for rendering (the .blend has no active camera and no usable light): camera, sun + grey world if the file has none
cam_auto = bpy.data.cameras.new('AutoCamera')
cam_auto.lens = 50.0
cam_auto.sensor_width = 36.0
cam_auto.clip_end = 1000.0
ob_auto_camera = bpy.data.objects.new('AutoCamera', cam_auto)
scene.collection.objects.link(ob_auto_camera)
ob_auto_camera.location = (8.27389, -9.92867, 7.93911)
ob_auto_camera.rotation_euler = (1.09748, -7.21219e-08, 0.694738)
scene.camera = ob_auto_camera
light_auto_sun = bpy.data.lights.new('AutoSun', 'SUN')
light_auto_sun.energy = 3.0
light_auto_sun.angle = 0.0523599
ob_auto_sun = bpy.data.objects.new('AutoSun', light_auto_sun)
scene.collection.objects.link(ob_auto_sun)
ob_auto_sun.rotation_euler = (0.872665, 0.174533, 0.523599)
if scene.world is None:
    world_auto = bpy.data.worlds.new('AutoWorld')
    world_auto.color = (0.3, 0.3, 0.3)
    scene.world = world_auto
bpy.context.view_layer.update()
